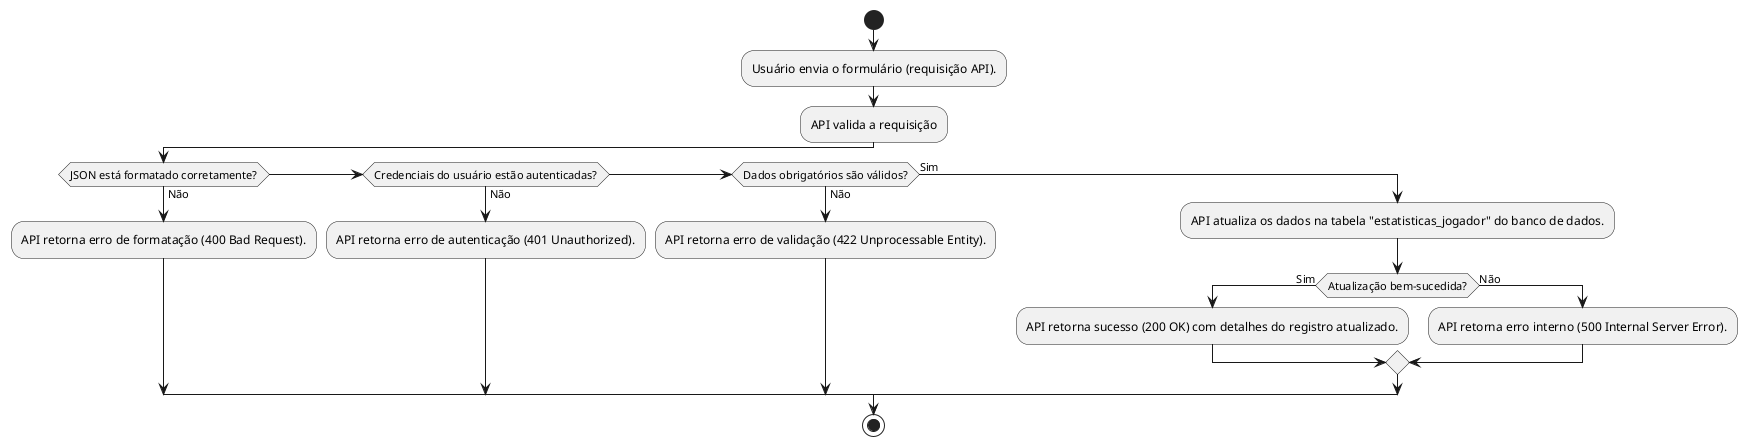

The diagram above was rendered by PlantUML. Its source (embedded in the PNG):
@startuml
start
:Usuário envia o formulário (requisição API).;
:API valida a requisição;
if (JSON está formatado corretamente?) then (Não)
    :API retorna erro de formatação (400 Bad Request).;
elseif (Credenciais do usuário estão autenticadas?) then (Não)
    :API retorna erro de autenticação (401 Unauthorized).;
elseif (Dados obrigatórios são válidos?) then (Não)
    :API retorna erro de validação (422 Unprocessable Entity).;
else (Sim)
    :API atualiza os dados na tabela "estatisticas_jogador" do banco de dados.;
    if (Atualização bem-sucedida?) then (Sim)
        :API retorna sucesso (200 OK) com detalhes do registro atualizado.;
    else (Não)
        :API retorna erro interno (500 Internal Server Error).;
    endif
endif
stop
@enduml